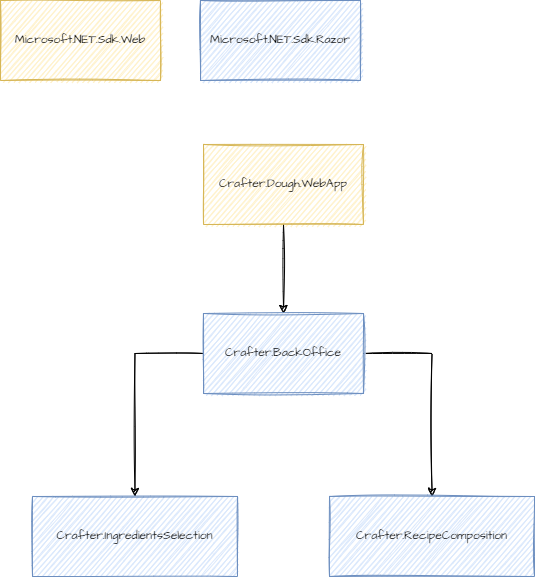

The diagram above was exported from draw.io. Its source (the exported page's mxGraphModel, read from the mxfile embedded in the PNG):
<mxGraphModel dx="1443" dy="772" grid="0" gridSize="10" guides="1" tooltips="1" connect="1" arrows="1" fold="1" page="0" pageScale="1" pageWidth="850" pageHeight="1100" math="0" shadow="0">
  <root>
    <mxCell id="0" />
    <mxCell id="1" parent="0" />
    <mxCell id="Ipg5Xg3HR9tNLhsogd4H-1" style="edgeStyle=orthogonalEdgeStyle;rounded=0;orthogonalLoop=1;jettySize=auto;html=1;exitX=0.5;exitY=1;exitDx=0;exitDy=0;entryX=0.5;entryY=0;entryDx=0;entryDy=0;sketch=1;" parent="1" source="dbI0t7xs8SCvtLe5EpPf-1" target="dbI0t7xs8SCvtLe5EpPf-2" edge="1">
      <mxGeometry relative="1" as="geometry" />
    </mxCell>
    <mxCell id="dbI0t7xs8SCvtLe5EpPf-1" value="Crafter.Dough.WebApp" style="rounded=0;whiteSpace=wrap;html=1;hachureGap=4;sketch=1;fontFamily=Architects Daughter;fontSource=https%3A%2F%2Ffonts.googleapis.com%2Fcss%3Ffamily%3DArchitects%2BDaughter;fillColor=#fff2cc;strokeColor=#d6b656;" parent="1" vertex="1">
      <mxGeometry x="87" y="161" width="160" height="80" as="geometry" />
    </mxCell>
    <mxCell id="Ipg5Xg3HR9tNLhsogd4H-3" style="edgeStyle=orthogonalEdgeStyle;rounded=0;sketch=1;orthogonalLoop=1;jettySize=auto;html=1;exitX=0;exitY=0.5;exitDx=0;exitDy=0;" parent="1" source="dbI0t7xs8SCvtLe5EpPf-2" target="dbI0t7xs8SCvtLe5EpPf-3" edge="1">
      <mxGeometry relative="1" as="geometry" />
    </mxCell>
    <mxCell id="Ipg5Xg3HR9tNLhsogd4H-4" style="edgeStyle=orthogonalEdgeStyle;rounded=0;sketch=1;orthogonalLoop=1;jettySize=auto;html=1;exitX=1;exitY=0.5;exitDx=0;exitDy=0;" parent="1" source="dbI0t7xs8SCvtLe5EpPf-2" target="dbI0t7xs8SCvtLe5EpPf-4" edge="1">
      <mxGeometry relative="1" as="geometry" />
    </mxCell>
    <mxCell id="dbI0t7xs8SCvtLe5EpPf-2" value="Crafter.BackOffice" style="rounded=0;whiteSpace=wrap;html=1;hachureGap=4;sketch=1;fontFamily=Architects Daughter;fontSource=https%3A%2F%2Ffonts.googleapis.com%2Fcss%3Ffamily%3DArchitects%2BDaughter;fillColor=#dae8fc;strokeColor=#6c8ebf;glass=0;shadow=0;" parent="1" vertex="1">
      <mxGeometry x="87" y="330" width="160" height="80" as="geometry" />
    </mxCell>
    <mxCell id="dbI0t7xs8SCvtLe5EpPf-3" value="Crafter.IngredientsSelection" style="rounded=0;whiteSpace=wrap;html=1;hachureGap=4;sketch=1;fontFamily=Architects Daughter;fontSource=https%3A%2F%2Ffonts.googleapis.com%2Fcss%3Ffamily%3DArchitects%2BDaughter;fillColor=#dae8fc;strokeColor=#6c8ebf;" parent="1" vertex="1">
      <mxGeometry x="-84" y="513" width="205" height="80" as="geometry" />
    </mxCell>
    <mxCell id="dbI0t7xs8SCvtLe5EpPf-4" value="Crafter.RecipeComposition" style="rounded=0;whiteSpace=wrap;html=1;hachureGap=4;sketch=1;fontFamily=Architects Daughter;fontSource=https%3A%2F%2Ffonts.googleapis.com%2Fcss%3Ffamily%3DArchitects%2BDaughter;fillColor=#dae8fc;strokeColor=#6c8ebf;" parent="1" vertex="1">
      <mxGeometry x="213" y="513" width="205" height="80" as="geometry" />
    </mxCell>
    <mxCell id="5PFZ1auO58U7dOS0DBPC-1" value="Microsoft.NET.Sdk.Razor" style="rounded=0;whiteSpace=wrap;html=1;hachureGap=4;sketch=1;fontFamily=Architects Daughter;fontSource=https%3A%2F%2Ffonts.googleapis.com%2Fcss%3Ffamily%3DArchitects%2BDaughter;fillColor=#dae8fc;strokeColor=#6c8ebf;glass=0;shadow=0;" vertex="1" parent="1">
      <mxGeometry x="84" y="17" width="160" height="80" as="geometry" />
    </mxCell>
    <mxCell id="5PFZ1auO58U7dOS0DBPC-2" value="Microsoft.NET.Sdk.Web" style="rounded=0;whiteSpace=wrap;html=1;hachureGap=4;sketch=1;fontFamily=Architects Daughter;fontSource=https%3A%2F%2Ffonts.googleapis.com%2Fcss%3Ffamily%3DArchitects%2BDaughter;fillColor=#fff2cc;strokeColor=#d6b656;" vertex="1" parent="1">
      <mxGeometry x="-116" y="17" width="160" height="80" as="geometry" />
    </mxCell>
  </root>
</mxGraphModel>